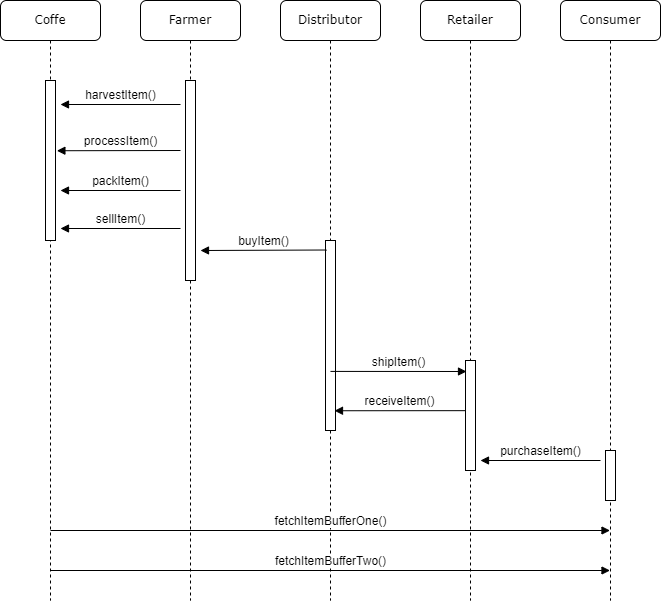

The diagram above was exported from draw.io. Its source (the exported page's mxGraphModel, read from the mxfile embedded in the PNG):
<mxGraphModel dx="1550" dy="867" grid="1" gridSize="10" guides="1" tooltips="1" connect="1" arrows="1" fold="1" page="1" pageScale="1" pageWidth="1100" pageHeight="850" background="none" math="0" shadow="0">
  <root>
    <mxCell id="0" />
    <mxCell id="1" parent="0" />
    <mxCell id="7baba1c4bc27f4b0-2" value="Farmer" style="shape=umlLifeline;perimeter=lifelinePerimeter;whiteSpace=wrap;html=1;container=1;collapsible=0;recursiveResize=0;outlineConnect=0;rounded=1;shadow=0;comic=0;labelBackgroundColor=none;strokeWidth=1;fontFamily=Verdana;fontSize=12;align=center;" parent="1" vertex="1">
      <mxGeometry x="360" y="80" width="100" height="600" as="geometry" />
    </mxCell>
    <mxCell id="nn8G7Dz-aw0SBSM-eeO0-12" value="" style="html=1;points=[];perimeter=orthogonalPerimeter;" vertex="1" parent="7baba1c4bc27f4b0-2">
      <mxGeometry x="45" y="80" width="10" height="200" as="geometry" />
    </mxCell>
    <mxCell id="7baba1c4bc27f4b0-3" value="Distributor" style="shape=umlLifeline;perimeter=lifelinePerimeter;whiteSpace=wrap;html=1;container=1;collapsible=0;recursiveResize=0;outlineConnect=0;rounded=1;shadow=0;comic=0;labelBackgroundColor=none;strokeWidth=1;fontFamily=Verdana;fontSize=12;align=center;" parent="1" vertex="1">
      <mxGeometry x="500" y="80" width="100" height="600" as="geometry" />
    </mxCell>
    <mxCell id="nn8G7Dz-aw0SBSM-eeO0-20" value="" style="html=1;points=[];perimeter=orthogonalPerimeter;" vertex="1" parent="7baba1c4bc27f4b0-3">
      <mxGeometry x="45" y="240" width="10" height="190" as="geometry" />
    </mxCell>
    <mxCell id="7baba1c4bc27f4b0-4" value="Retailer" style="shape=umlLifeline;perimeter=lifelinePerimeter;whiteSpace=wrap;html=1;container=1;collapsible=0;recursiveResize=0;outlineConnect=0;rounded=1;shadow=0;comic=0;labelBackgroundColor=none;strokeWidth=1;fontFamily=Verdana;fontSize=12;align=center;" parent="1" vertex="1">
      <mxGeometry x="640" y="80" width="100" height="600" as="geometry" />
    </mxCell>
    <mxCell id="nn8G7Dz-aw0SBSM-eeO0-22" value="" style="html=1;points=[];perimeter=orthogonalPerimeter;" vertex="1" parent="7baba1c4bc27f4b0-4">
      <mxGeometry x="45" y="360" width="10" height="110" as="geometry" />
    </mxCell>
    <mxCell id="7baba1c4bc27f4b0-5" value="Consumer" style="shape=umlLifeline;perimeter=lifelinePerimeter;whiteSpace=wrap;html=1;container=1;collapsible=0;recursiveResize=0;outlineConnect=0;rounded=1;shadow=0;comic=0;labelBackgroundColor=none;strokeWidth=1;fontFamily=Verdana;fontSize=12;align=center;" parent="1" vertex="1">
      <mxGeometry x="780" y="80" width="100" height="600" as="geometry" />
    </mxCell>
    <mxCell id="nn8G7Dz-aw0SBSM-eeO0-23" value="" style="html=1;points=[];perimeter=orthogonalPerimeter;" vertex="1" parent="7baba1c4bc27f4b0-5">
      <mxGeometry x="45" y="450" width="10" height="50" as="geometry" />
    </mxCell>
    <mxCell id="7baba1c4bc27f4b0-8" value="Coffe" style="shape=umlLifeline;perimeter=lifelinePerimeter;whiteSpace=wrap;html=1;container=1;collapsible=0;recursiveResize=0;outlineConnect=0;rounded=1;shadow=0;comic=0;labelBackgroundColor=none;strokeWidth=1;fontFamily=Verdana;fontSize=12;align=center;" parent="1" vertex="1">
      <mxGeometry x="220" y="80" width="100" height="600" as="geometry" />
    </mxCell>
    <mxCell id="nn8G7Dz-aw0SBSM-eeO0-10" value="" style="html=1;points=[];perimeter=orthogonalPerimeter;" vertex="1" parent="7baba1c4bc27f4b0-8">
      <mxGeometry x="45" y="80" width="10" height="160" as="geometry" />
    </mxCell>
    <mxCell id="nn8G7Dz-aw0SBSM-eeO0-30" value="fetchItemBufferOne()" style="html=1;verticalAlign=bottom;endArrow=block;rounded=0;" edge="1" parent="7baba1c4bc27f4b0-8" target="7baba1c4bc27f4b0-5">
      <mxGeometry width="80" relative="1" as="geometry">
        <mxPoint x="50" y="530" as="sourcePoint" />
        <mxPoint x="130" y="530" as="targetPoint" />
      </mxGeometry>
    </mxCell>
    <mxCell id="nn8G7Dz-aw0SBSM-eeO0-32" value="fetchItemBufferTwo()" style="html=1;verticalAlign=bottom;endArrow=block;rounded=0;" edge="1" parent="7baba1c4bc27f4b0-8" target="7baba1c4bc27f4b0-5">
      <mxGeometry width="80" relative="1" as="geometry">
        <mxPoint x="50" y="570" as="sourcePoint" />
        <mxPoint x="130" y="570" as="targetPoint" />
      </mxGeometry>
    </mxCell>
    <mxCell id="nn8G7Dz-aw0SBSM-eeO0-16" value="sellItem()" style="html=1;verticalAlign=bottom;endArrow=block;rounded=0;" edge="1" parent="1">
      <mxGeometry width="80" relative="1" as="geometry">
        <mxPoint x="400" y="308" as="sourcePoint" />
        <mxPoint x="280" y="308" as="targetPoint" />
      </mxGeometry>
    </mxCell>
    <mxCell id="nn8G7Dz-aw0SBSM-eeO0-17" value="harvestItem()" style="html=1;verticalAlign=bottom;endArrow=block;rounded=0;" edge="1" parent="1">
      <mxGeometry width="80" relative="1" as="geometry">
        <mxPoint x="400" y="184" as="sourcePoint" />
        <mxPoint x="280" y="184" as="targetPoint" />
      </mxGeometry>
    </mxCell>
    <mxCell id="nn8G7Dz-aw0SBSM-eeO0-18" value="processItem()" style="html=1;verticalAlign=bottom;endArrow=block;rounded=0;entryX=1.14;entryY=0.439;entryDx=0;entryDy=0;entryPerimeter=0;" edge="1" parent="1" target="nn8G7Dz-aw0SBSM-eeO0-10">
      <mxGeometry x="-0.0291" width="80" relative="1" as="geometry">
        <mxPoint x="400" y="230" as="sourcePoint" />
        <mxPoint x="390" y="230" as="targetPoint" />
        <mxPoint as="offset" />
      </mxGeometry>
    </mxCell>
    <mxCell id="nn8G7Dz-aw0SBSM-eeO0-19" value="packItem()" style="html=1;verticalAlign=bottom;endArrow=block;rounded=0;" edge="1" parent="1">
      <mxGeometry width="80" relative="1" as="geometry">
        <mxPoint x="400" y="270" as="sourcePoint" />
        <mxPoint x="280" y="270" as="targetPoint" />
      </mxGeometry>
    </mxCell>
    <mxCell id="nn8G7Dz-aw0SBSM-eeO0-21" value="buyItem()" style="html=1;verticalAlign=bottom;endArrow=block;rounded=0;exitX=0.1;exitY=0.05;exitDx=0;exitDy=0;exitPerimeter=0;" edge="1" parent="1" source="nn8G7Dz-aw0SBSM-eeO0-20">
      <mxGeometry width="80" relative="1" as="geometry">
        <mxPoint x="460" y="330" as="sourcePoint" />
        <mxPoint x="420" y="330" as="targetPoint" />
      </mxGeometry>
    </mxCell>
    <mxCell id="nn8G7Dz-aw0SBSM-eeO0-25" value="shipItem()" style="html=1;verticalAlign=bottom;endArrow=block;rounded=0;entryX=0.1;entryY=0.1;entryDx=0;entryDy=0;entryPerimeter=0;exitX=0.5;exitY=0.689;exitDx=0;exitDy=0;exitPerimeter=0;" edge="1" parent="1" source="nn8G7Dz-aw0SBSM-eeO0-20" target="nn8G7Dz-aw0SBSM-eeO0-22">
      <mxGeometry width="80" relative="1" as="geometry">
        <mxPoint x="560" y="451" as="sourcePoint" />
        <mxPoint x="640" y="450" as="targetPoint" />
      </mxGeometry>
    </mxCell>
    <mxCell id="nn8G7Dz-aw0SBSM-eeO0-26" value="receiveItem()" style="html=1;verticalAlign=bottom;endArrow=block;rounded=0;entryX=0.9;entryY=0.896;entryDx=0;entryDy=0;entryPerimeter=0;exitX=0.02;exitY=0.456;exitDx=0;exitDy=0;exitPerimeter=0;" edge="1" parent="1" source="nn8G7Dz-aw0SBSM-eeO0-22" target="nn8G7Dz-aw0SBSM-eeO0-20">
      <mxGeometry width="80" relative="1" as="geometry">
        <mxPoint x="600" y="490" as="sourcePoint" />
        <mxPoint x="680" y="490" as="targetPoint" />
      </mxGeometry>
    </mxCell>
    <mxCell id="nn8G7Dz-aw0SBSM-eeO0-27" value="purchaseItem()" style="html=1;verticalAlign=bottom;endArrow=block;rounded=0;" edge="1" parent="1">
      <mxGeometry width="80" relative="1" as="geometry">
        <mxPoint x="820" y="540" as="sourcePoint" />
        <mxPoint x="700" y="540" as="targetPoint" />
      </mxGeometry>
    </mxCell>
  </root>
</mxGraphModel>